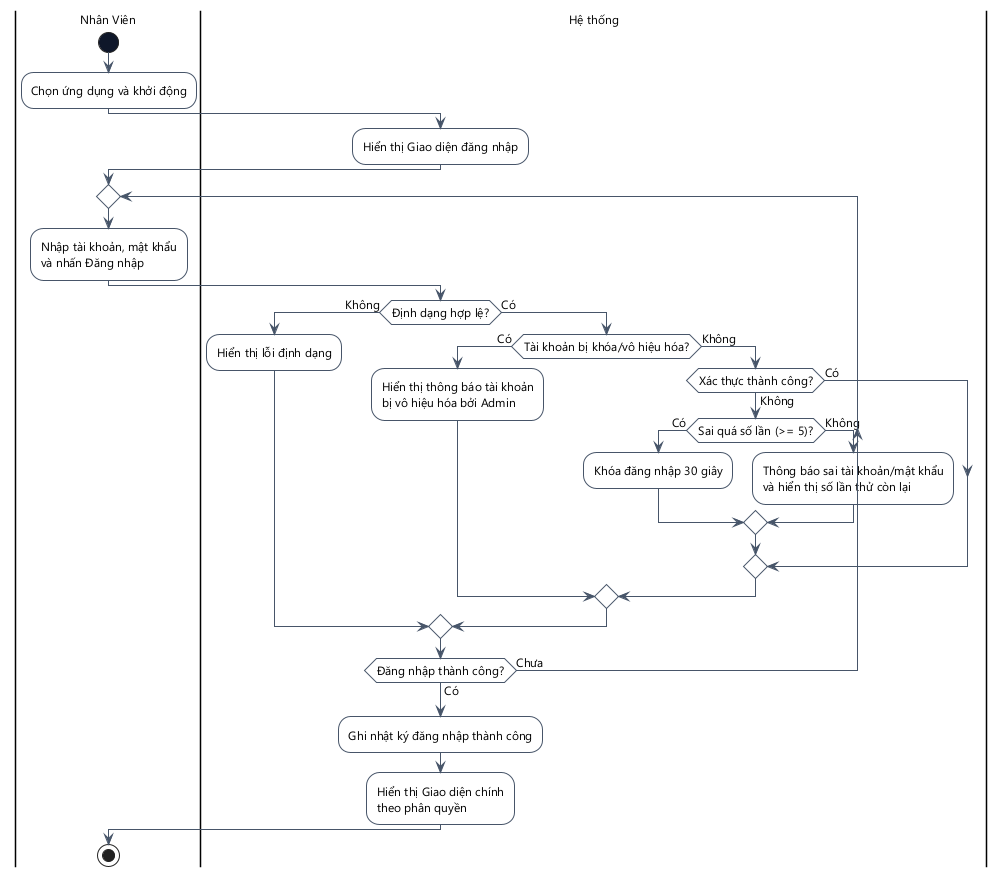

The diagram above was rendered by PlantUML. Its source (embedded in the PNG):
@startuml
skinparam DefaultFontName "Segoe UI"
skinparam DefaultFontSize 12
skinparam ActivityMinimalWidth 180
skinparam ActivityPadding 8
skinparam ActivityMargin 8
skinparam backgroundcolor white
skinparam ActivityBackgroundColor white
skinparam ActivityBorderColor #475569
skinparam ActivityStartColor #0F172A
skinparam ActivityEndColor #0F172A
skinparam ActivityDiamondBackgroundColor white
skinparam ActivityDiamondBorderColor #475569
skinparam ArrowColor #475569
skinparam ActivityBorderThickness 1
skinparam ArrowThickness 1
skinparam linetype ortho

|Nhân Viên|
start
:Chọn ứng dụng và khởi động;
|Hệ thống|
:Hiển thị Giao diện đăng nhập;
repeat
  |Nhân Viên|
  :Nhập tài khoản, mật khẩu\nvà nhấn Đăng nhập;
  |Hệ thống|
  if (Định dạng hợp lệ?) then (Không)
    :Hiển thị lỗi định dạng;
  else (Có)
    if (Tài khoản bị khóa/vô hiệu hóa?) then (Có)
      :Hiển thị thông báo tài khoản\nbị vô hiệu hóa bởi Admin;
    else (Không)
      if (Xác thực thành công?) then (Không)
        if (Sai quá số lần (>= 5)?) then (Có)
          :Khóa đăng nhập 30 giây;
        else (Không)
          :Thông báo sai tài khoản/mật khẩu\nvà hiển thị số lần thử còn lại;
        endif
      else (Có)
        ' Do nothing, will exit repeat
      endif
    endif
  endif
repeat while (Đăng nhập thành công?) is (Chưa) not (Có)

:Ghi nhật ký đăng nhập thành công;
:Hiển thị Giao diện chính\ntheo phân quyền;
|Nhân Viên|
stop
@enduml